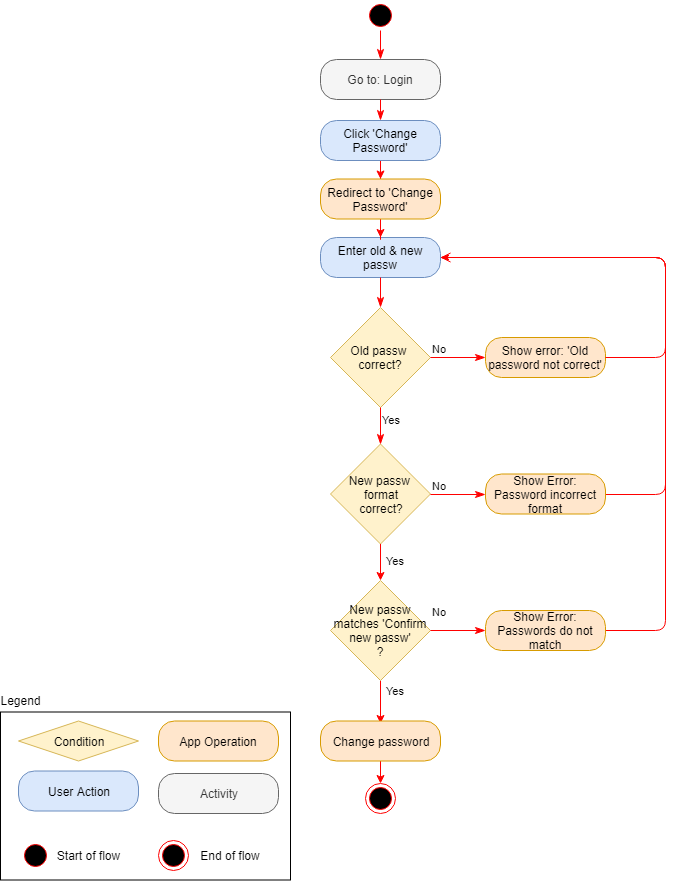

The diagram above was exported from draw.io. Its source (the exported page's mxGraphModel, read from the mxfile embedded in the PNG):
<mxGraphModel dx="1394" dy="834" grid="1" gridSize="10" guides="1" tooltips="1" connect="1" arrows="1" fold="1" page="1" pageScale="1" pageWidth="850" pageHeight="1100" math="0" shadow="0">
  <root>
    <mxCell id="OETTpY5ViEGDu0lSZ5DH-0" />
    <mxCell id="OETTpY5ViEGDu0lSZ5DH-1" parent="OETTpY5ViEGDu0lSZ5DH-0" />
    <mxCell id="OETTpY5ViEGDu0lSZ5DH-2" value="" style="ellipse;html=1;shape=startState;fillColor=#000000;strokeColor=#ff0000;" parent="OETTpY5ViEGDu0lSZ5DH-1" vertex="1">
      <mxGeometry x="380" y="30" width="30" height="30" as="geometry" />
    </mxCell>
    <mxCell id="OETTpY5ViEGDu0lSZ5DH-3" value="" style="edgeStyle=orthogonalEdgeStyle;html=1;verticalAlign=bottom;endArrow=classicThin;endSize=8;strokeColor=#ff0000;entryX=0.5;entryY=0;entryDx=0;entryDy=0;endFill=1;" parent="OETTpY5ViEGDu0lSZ5DH-1" source="OETTpY5ViEGDu0lSZ5DH-2" target="OETTpY5ViEGDu0lSZ5DH-4" edge="1">
      <mxGeometry relative="1" as="geometry">
        <mxPoint x="395" y="120" as="targetPoint" />
      </mxGeometry>
    </mxCell>
    <UserObject label="Go to: Login" link="data:page/id,yVTzONY6EE9goDY2ttcx" id="OETTpY5ViEGDu0lSZ5DH-4">
      <mxCell style="rounded=1;whiteSpace=wrap;html=1;arcSize=40;fontColor=#333333;fillColor=#f5f5f5;strokeColor=#666666;" parent="OETTpY5ViEGDu0lSZ5DH-1" vertex="1">
        <mxGeometry x="335" y="89" width="120" height="40" as="geometry" />
      </mxCell>
    </UserObject>
    <mxCell id="OETTpY5ViEGDu0lSZ5DH-5" value="" style="edgeStyle=orthogonalEdgeStyle;html=1;verticalAlign=bottom;endArrow=classicThin;endSize=8;strokeColor=#ff0000;endFill=1;" parent="OETTpY5ViEGDu0lSZ5DH-1" source="OETTpY5ViEGDu0lSZ5DH-4" target="OETTpY5ViEGDu0lSZ5DH-6" edge="1">
      <mxGeometry relative="1" as="geometry">
        <mxPoint x="395" y="189" as="targetPoint" />
      </mxGeometry>
    </mxCell>
    <mxCell id="DFZvQmf_2RIWFRDGmGPe-0" value="" style="edgeStyle=orthogonalEdgeStyle;rounded=0;orthogonalLoop=1;jettySize=auto;html=1;strokeColor=#FF0000;" parent="OETTpY5ViEGDu0lSZ5DH-1" source="OETTpY5ViEGDu0lSZ5DH-6" target="DFZvQmf_2RIWFRDGmGPe-1" edge="1">
      <mxGeometry relative="1" as="geometry">
        <mxPoint x="395" y="220" as="targetPoint" />
      </mxGeometry>
    </mxCell>
    <mxCell id="OETTpY5ViEGDu0lSZ5DH-6" value="Click 'Change Password'" style="rounded=1;whiteSpace=wrap;html=1;arcSize=40;fillColor=#dae8fc;strokeColor=#6c8ebf;" parent="OETTpY5ViEGDu0lSZ5DH-1" vertex="1">
      <mxGeometry x="335" y="150" width="120" height="40" as="geometry" />
    </mxCell>
    <mxCell id="OETTpY5ViEGDu0lSZ5DH-8" value="Enter old &amp;amp; new passw" style="rounded=1;whiteSpace=wrap;html=1;arcSize=40;fillColor=#dae8fc;strokeColor=#6c8ebf;" parent="OETTpY5ViEGDu0lSZ5DH-1" vertex="1">
      <mxGeometry x="335" y="267" width="120" height="40" as="geometry" />
    </mxCell>
    <mxCell id="OETTpY5ViEGDu0lSZ5DH-9" value="" style="edgeStyle=orthogonalEdgeStyle;html=1;verticalAlign=bottom;endArrow=classicThin;endSize=8;strokeColor=#ff0000;entryX=0.5;entryY=0;entryDx=0;entryDy=0;endFill=1;" parent="OETTpY5ViEGDu0lSZ5DH-1" source="OETTpY5ViEGDu0lSZ5DH-8" target="OETTpY5ViEGDu0lSZ5DH-10" edge="1">
      <mxGeometry relative="1" as="geometry">
        <mxPoint x="395" y="367" as="targetPoint" />
      </mxGeometry>
    </mxCell>
    <mxCell id="OETTpY5ViEGDu0lSZ5DH-10" value="Old passw &lt;br&gt;correct?" style="rhombus;whiteSpace=wrap;html=1;fillColor=#fff2cc;strokeColor=#d6b656;" parent="OETTpY5ViEGDu0lSZ5DH-1" vertex="1">
      <mxGeometry x="345" y="337" width="100" height="100" as="geometry" />
    </mxCell>
    <mxCell id="OETTpY5ViEGDu0lSZ5DH-11" value="No" style="edgeStyle=orthogonalEdgeStyle;html=1;align=left;verticalAlign=bottom;endArrow=classicThin;endSize=8;strokeColor=#ff0000;entryX=0;entryY=0.5;entryDx=0;entryDy=0;endFill=1;" parent="OETTpY5ViEGDu0lSZ5DH-1" source="OETTpY5ViEGDu0lSZ5DH-10" target="OETTpY5ViEGDu0lSZ5DH-13" edge="1">
      <mxGeometry x="-1" relative="1" as="geometry">
        <mxPoint x="500" y="417" as="targetPoint" />
      </mxGeometry>
    </mxCell>
    <mxCell id="OETTpY5ViEGDu0lSZ5DH-12" value="Yes" style="edgeStyle=orthogonalEdgeStyle;html=1;align=left;verticalAlign=top;endArrow=classicThin;endSize=8;strokeColor=#ff0000;entryX=0.5;entryY=0;entryDx=0;entryDy=0;endFill=1;" parent="OETTpY5ViEGDu0lSZ5DH-1" source="OETTpY5ViEGDu0lSZ5DH-10" target="Vmu3GMtuA9mwwAxE-9Y_-2" edge="1">
      <mxGeometry x="-1" relative="1" as="geometry">
        <mxPoint x="395" y="487" as="targetPoint" />
      </mxGeometry>
    </mxCell>
    <mxCell id="OETTpY5ViEGDu0lSZ5DH-13" value="Show error: 'Old password not correct'" style="rounded=1;whiteSpace=wrap;html=1;arcSize=40;fillColor=#ffe6cc;strokeColor=#d79b00;" parent="OETTpY5ViEGDu0lSZ5DH-1" vertex="1">
      <mxGeometry x="500" y="367" width="120" height="40" as="geometry" />
    </mxCell>
    <mxCell id="OETTpY5ViEGDu0lSZ5DH-14" value="" style="edgeStyle=orthogonalEdgeStyle;html=1;verticalAlign=bottom;endArrow=open;endSize=8;strokeColor=#ff0000;entryX=1;entryY=0.5;entryDx=0;entryDy=0;" parent="OETTpY5ViEGDu0lSZ5DH-1" source="OETTpY5ViEGDu0lSZ5DH-13" target="OETTpY5ViEGDu0lSZ5DH-8" edge="1">
      <mxGeometry relative="1" as="geometry">
        <mxPoint x="560" y="287" as="targetPoint" />
        <Array as="points">
          <mxPoint x="680" y="387" />
          <mxPoint x="680" y="287" />
        </Array>
      </mxGeometry>
    </mxCell>
    <mxCell id="EciKz0M6OgKBqpdsT3Sv-4" value="Yes" style="edgeStyle=orthogonalEdgeStyle;rounded=0;orthogonalLoop=1;jettySize=auto;html=1;strokeColor=#FF0000;" parent="OETTpY5ViEGDu0lSZ5DH-1" source="Vmu3GMtuA9mwwAxE-9Y_-2" target="EciKz0M6OgKBqpdsT3Sv-1" edge="1">
      <mxGeometry x="0.1011" y="15" relative="1" as="geometry">
        <mxPoint x="30" as="offset" />
      </mxGeometry>
    </mxCell>
    <mxCell id="Vmu3GMtuA9mwwAxE-9Y_-2" value="New passw&amp;nbsp;&lt;br&gt;format&lt;br&gt;correct?&lt;br&gt;" style="rhombus;whiteSpace=wrap;html=1;fillColor=#fff2cc;strokeColor=#d6b656;" parent="OETTpY5ViEGDu0lSZ5DH-1" vertex="1">
      <mxGeometry x="345" y="473.5" width="100" height="100" as="geometry" />
    </mxCell>
    <mxCell id="Vmu3GMtuA9mwwAxE-9Y_-3" value="No" style="edgeStyle=orthogonalEdgeStyle;html=1;align=left;verticalAlign=bottom;endArrow=classicThin;endSize=8;strokeColor=#ff0000;exitX=1;exitY=0.5;exitDx=0;exitDy=0;entryX=0;entryY=0.5;entryDx=0;entryDy=0;endFill=1;" parent="OETTpY5ViEGDu0lSZ5DH-1" source="Vmu3GMtuA9mwwAxE-9Y_-2" target="Vmu3GMtuA9mwwAxE-9Y_-6" edge="1">
      <mxGeometry x="-1" relative="1" as="geometry">
        <mxPoint x="500" y="537" as="targetPoint" />
      </mxGeometry>
    </mxCell>
    <mxCell id="hmxY4Ajk7E04AUOnaI9f-1" value="" style="edgeStyle=orthogonalEdgeStyle;rounded=1;orthogonalLoop=1;jettySize=auto;html=1;endArrow=classicThin;endFill=1;strokeColor=#FF0000;entryX=1;entryY=0.5;entryDx=0;entryDy=0;" parent="OETTpY5ViEGDu0lSZ5DH-1" source="Vmu3GMtuA9mwwAxE-9Y_-6" target="OETTpY5ViEGDu0lSZ5DH-8" edge="1">
      <mxGeometry relative="1" as="geometry">
        <mxPoint x="700" y="523.5" as="targetPoint" />
        <Array as="points">
          <mxPoint x="680" y="524" />
          <mxPoint x="680" y="287" />
        </Array>
      </mxGeometry>
    </mxCell>
    <mxCell id="Vmu3GMtuA9mwwAxE-9Y_-6" value="Show Error: Password incorrect format" style="rounded=1;whiteSpace=wrap;html=1;arcSize=40;fillColor=#ffe6cc;strokeColor=#d79b00;" parent="OETTpY5ViEGDu0lSZ5DH-1" vertex="1">
      <mxGeometry x="500" y="503.5" width="120" height="40" as="geometry" />
    </mxCell>
    <mxCell id="EciKz0M6OgKBqpdsT3Sv-8" value="Yes" style="edgeStyle=orthogonalEdgeStyle;rounded=0;orthogonalLoop=1;jettySize=auto;html=1;strokeColor=#FF0000;" parent="OETTpY5ViEGDu0lSZ5DH-1" source="EciKz0M6OgKBqpdsT3Sv-1" edge="1">
      <mxGeometry x="-0.5349" y="15" relative="1" as="geometry">
        <mxPoint x="395" y="753" as="targetPoint" />
        <mxPoint as="offset" />
      </mxGeometry>
    </mxCell>
    <mxCell id="EciKz0M6OgKBqpdsT3Sv-1" value="New passw matches 'Confirm new passw'&lt;br&gt;?&lt;br&gt;" style="rhombus;whiteSpace=wrap;html=1;fillColor=#fff2cc;strokeColor=#d6b656;" parent="OETTpY5ViEGDu0lSZ5DH-1" vertex="1">
      <mxGeometry x="345" y="610" width="100" height="100" as="geometry" />
    </mxCell>
    <mxCell id="EciKz0M6OgKBqpdsT3Sv-2" value="No" style="edgeStyle=orthogonalEdgeStyle;html=1;align=left;verticalAlign=bottom;endArrow=classicThin;endSize=8;strokeColor=#ff0000;entryX=0;entryY=0.5;entryDx=0;entryDy=0;endFill=1;" parent="OETTpY5ViEGDu0lSZ5DH-1" source="EciKz0M6OgKBqpdsT3Sv-1" target="EciKz0M6OgKBqpdsT3Sv-3" edge="1">
      <mxGeometry x="-1" y="10" relative="1" as="geometry">
        <mxPoint x="550" y="680" as="targetPoint" />
        <mxPoint as="offset" />
      </mxGeometry>
    </mxCell>
    <mxCell id="hmxY4Ajk7E04AUOnaI9f-3" value="" style="edgeStyle=orthogonalEdgeStyle;rounded=1;orthogonalLoop=1;jettySize=auto;html=1;endArrow=classicThin;endFill=1;strokeColor=#FF0000;entryX=1;entryY=0.5;entryDx=0;entryDy=0;" parent="OETTpY5ViEGDu0lSZ5DH-1" source="EciKz0M6OgKBqpdsT3Sv-3" target="OETTpY5ViEGDu0lSZ5DH-8" edge="1">
      <mxGeometry relative="1" as="geometry">
        <mxPoint x="700" y="660" as="targetPoint" />
        <Array as="points">
          <mxPoint x="680" y="660" />
          <mxPoint x="680" y="287" />
        </Array>
      </mxGeometry>
    </mxCell>
    <mxCell id="EciKz0M6OgKBqpdsT3Sv-3" value="Show Error: Passwords do not match" style="rounded=1;whiteSpace=wrap;html=1;arcSize=40;fillColor=#ffe6cc;strokeColor=#d79b00;" parent="OETTpY5ViEGDu0lSZ5DH-1" vertex="1">
      <mxGeometry x="500" y="640" width="120" height="40" as="geometry" />
    </mxCell>
    <mxCell id="tn8lTDWdDnZuvqjHD1Gj-0" value="" style="rounded=0;whiteSpace=wrap;html=1;fillColor=none;" parent="OETTpY5ViEGDu0lSZ5DH-1" vertex="1">
      <mxGeometry x="15" y="741.5" width="290" height="168" as="geometry" />
    </mxCell>
    <mxCell id="tn8lTDWdDnZuvqjHD1Gj-1" value="User Action" style="rounded=1;whiteSpace=wrap;html=1;arcSize=40;fillColor=#dae8fc;strokeColor=#6c8ebf;" parent="OETTpY5ViEGDu0lSZ5DH-1" vertex="1">
      <mxGeometry x="33" y="800.5" width="120" height="40" as="geometry" />
    </mxCell>
    <mxCell id="tn8lTDWdDnZuvqjHD1Gj-2" value="Legend" style="text;html=1;strokeColor=none;fillColor=none;align=center;verticalAlign=middle;whiteSpace=wrap;rounded=0;" parent="OETTpY5ViEGDu0lSZ5DH-1" vertex="1">
      <mxGeometry x="15" y="719.5" width="40" height="20" as="geometry" />
    </mxCell>
    <mxCell id="tn8lTDWdDnZuvqjHD1Gj-3" value="Activity" style="rounded=1;whiteSpace=wrap;html=1;arcSize=40;fillColor=#f5f5f5;strokeColor=#666666;fontColor=#333333;" parent="OETTpY5ViEGDu0lSZ5DH-1" vertex="1">
      <mxGeometry x="173" y="803" width="120" height="40" as="geometry" />
    </mxCell>
    <mxCell id="tn8lTDWdDnZuvqjHD1Gj-4" value="Condition" style="rhombus;whiteSpace=wrap;html=1;fillColor=#fff2cc;strokeColor=#d6b656;" parent="OETTpY5ViEGDu0lSZ5DH-1" vertex="1">
      <mxGeometry x="33" y="750.5" width="120" height="40" as="geometry" />
    </mxCell>
    <mxCell id="tn8lTDWdDnZuvqjHD1Gj-5" value="App Operation" style="rounded=1;whiteSpace=wrap;html=1;arcSize=40;fillColor=#ffe6cc;strokeColor=#d79b00;" parent="OETTpY5ViEGDu0lSZ5DH-1" vertex="1">
      <mxGeometry x="173" y="750.5" width="120" height="40" as="geometry" />
    </mxCell>
    <mxCell id="tn8lTDWdDnZuvqjHD1Gj-6" value="" style="ellipse;html=1;shape=startState;fillColor=#000000;strokeColor=#ff0000;" parent="OETTpY5ViEGDu0lSZ5DH-1" vertex="1">
      <mxGeometry x="35" y="869.5" width="30" height="30" as="geometry" />
    </mxCell>
    <mxCell id="tn8lTDWdDnZuvqjHD1Gj-7" value="" style="ellipse;html=1;shape=endState;fillColor=#000000;strokeColor=#ff0000;" parent="OETTpY5ViEGDu0lSZ5DH-1" vertex="1">
      <mxGeometry x="173" y="869.5" width="30" height="30" as="geometry" />
    </mxCell>
    <mxCell id="tn8lTDWdDnZuvqjHD1Gj-8" value="Start of flow" style="text;html=1;strokeColor=none;fillColor=none;align=center;verticalAlign=middle;whiteSpace=wrap;rounded=0;" parent="OETTpY5ViEGDu0lSZ5DH-1" vertex="1">
      <mxGeometry x="65" y="874.5" width="75" height="20" as="geometry" />
    </mxCell>
    <mxCell id="tn8lTDWdDnZuvqjHD1Gj-9" value="End of flow" style="text;html=1;strokeColor=none;fillColor=none;align=center;verticalAlign=middle;whiteSpace=wrap;rounded=0;" parent="OETTpY5ViEGDu0lSZ5DH-1" vertex="1">
      <mxGeometry x="210" y="874.5" width="70" height="20" as="geometry" />
    </mxCell>
    <mxCell id="DFZvQmf_2RIWFRDGmGPe-3" value="" style="edgeStyle=orthogonalEdgeStyle;rounded=0;orthogonalLoop=1;jettySize=auto;html=1;strokeColor=#FF0000;entryX=0.5;entryY=0;entryDx=0;entryDy=0;" parent="OETTpY5ViEGDu0lSZ5DH-1" source="DFZvQmf_2RIWFRDGmGPe-1" target="OETTpY5ViEGDu0lSZ5DH-8" edge="1">
      <mxGeometry relative="1" as="geometry">
        <mxPoint x="535" y="228.5" as="targetPoint" />
      </mxGeometry>
    </mxCell>
    <mxCell id="DFZvQmf_2RIWFRDGmGPe-1" value="Redirect to 'Change Password'" style="rounded=1;whiteSpace=wrap;html=1;arcSize=40;fillColor=#ffe6cc;strokeColor=#d79b00;" parent="OETTpY5ViEGDu0lSZ5DH-1" vertex="1">
      <mxGeometry x="335" y="208.5" width="120" height="40" as="geometry" />
    </mxCell>
    <mxCell id="BOVF5pLiUYFSENYIqwXo-3" value="" style="edgeStyle=orthogonalEdgeStyle;rounded=1;orthogonalLoop=1;jettySize=auto;html=1;strokeColor=#FF0000;entryX=0.5;entryY=0;entryDx=0;entryDy=0;" edge="1" parent="OETTpY5ViEGDu0lSZ5DH-1" source="BOVF5pLiUYFSENYIqwXo-0" target="BOVF5pLiUYFSENYIqwXo-1">
      <mxGeometry relative="1" as="geometry">
        <mxPoint x="395" y="820" as="targetPoint" />
      </mxGeometry>
    </mxCell>
    <mxCell id="BOVF5pLiUYFSENYIqwXo-0" value="Change password" style="rounded=1;whiteSpace=wrap;html=1;arcSize=40;fillColor=#ffe6cc;strokeColor=#d79b00;" vertex="1" parent="OETTpY5ViEGDu0lSZ5DH-1">
      <mxGeometry x="335" y="750.5" width="120" height="40" as="geometry" />
    </mxCell>
    <mxCell id="BOVF5pLiUYFSENYIqwXo-1" value="" style="ellipse;html=1;shape=endState;fillColor=#000000;strokeColor=#ff0000;" vertex="1" parent="OETTpY5ViEGDu0lSZ5DH-1">
      <mxGeometry x="380" y="813" width="30" height="30" as="geometry" />
    </mxCell>
  </root>
</mxGraphModel>